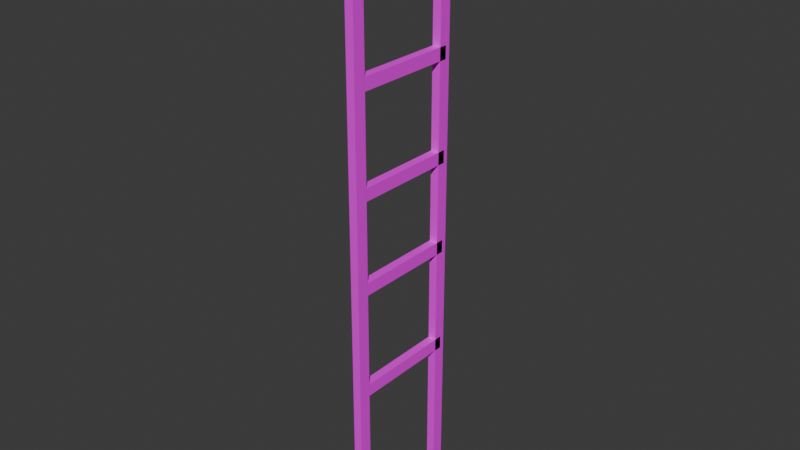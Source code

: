 # Source: Escaleracama.blend  (saved by Blender 5.0.119; exported with 4.5.12 LTS)
import bpy
from mathutils import Matrix  # noqa: F401  (used for matrix-valued properties, if any)

bpy.ops.wm.read_factory_settings(use_empty=True)
scene = bpy.context.scene
scene.name = 'Scene'

# ---- collections
col_collection = bpy.data.collections.new('Collection'); scene.collection.children.link(col_collection)

# ---- images (referenced by path relative to the original .blend; pixels are not part of the script)
import os
ASSET_DIR = os.environ.get("B2B_ASSET_DIR", "")  # directory of the original .blend (textures are referenced by path, not embedded)
HERE = os.path.dirname(os.path.abspath(__file__))  # packed textures are extracted next to this script under _unpacked/

def load_image(name, relpath, width, height, colorspace="sRGB"):
    """Load a texture the original file referenced (path relative to the .blend, or extracted next to this script)."""
    p = next((c for c in (os.path.join(HERE, relpath), os.path.join(ASSET_DIR, relpath)) if relpath and os.path.exists(c)), "")
    if p:
        img = bpy.data.images.load(p, check_existing=True)
        img.name = name
    else:  # same state as the original file: an image datablock whose file is absent (Cycles renders it pink)
        img = bpy.data.images.new(name, width, height)
        img.source = "FILE"
        img.filepath = "//" + (relpath or name)
    img.colorspace_settings.name = colorspace
    return img
img_s_blanco_base_png = load_image('s_blanco_base.png', 's_blanco_base.png', 1024, 1024, 'sRGB')

# ---- materials (node trees are filled in below, after node groups)
mat_metal_001 = bpy.data.materials.new('Metal.001')

# ---- material node trees
mat_metal_001.use_nodes = True; mat_metal_001.node_tree.nodes.clear()
_N = mat_metal_001.node_tree.nodes; _L = mat_metal_001.node_tree.links
n0 = _N.new('ShaderNodeBsdfPrincipled'); n0.name = 'Principled BSDF'; n0.location = (-200, 100)
n1 = _N.new('ShaderNodeOutputMaterial'); n1.name = 'Material Output'; n1.location = (200, 100)
n2 = _N.new('ShaderNodeTexImage'); n2.name = 'Image Texture'; n2.location = (-490, 75)
n2.image = img_s_blanco_base_png
_L.new(n0.outputs[0], n1.inputs[0])
_L.new(n2.outputs[0], n0.inputs[0])
n1.is_active_output = True

# ---- world
world_world = bpy.data.worlds.new('World'); scene.world = world_world
world_world.use_nodes = True; world_world.node_tree.nodes.clear()
_N = world_world.node_tree.nodes; _L = world_world.node_tree.links
n0 = _N.new('ShaderNodeOutputWorld'); n0.name = 'World Output'; n0.location = (200, 100)
n1 = _N.new('ShaderNodeBackground'); n1.name = 'Background'; n1.location = (-200, 100)
n1.inputs[0].default_value = (0.05088, 0.05088, 0.05088, 1.0)
_L.new(n1.outputs[0], n0.inputs[0])
n0.is_active_output = True
world_world.color = (0.05088, 0.05088, 0.05088)
world_world.sun_shadow_jitter_overblur = 0.0

# ---- meshes
me_cube_001 = bpy.data.meshes.new('Cube.001')
me_cube_001.from_pydata([(-0.9433, -9.802, -1.052), (-0.9433, -9.802, 0.9479), (-0.9433, -7.802, -1.052), (-0.9433, -7.802, 0.9479), (1.057, -9.802, -1.052), (1.057, -9.802, 0.9479), (1.057, -7.802, -1.052), (1.057, -7.802, 0.9479), (-1.029, 7.957, -1.052), (-1.029, 7.957, 0.9479), (-1.029, 9.957, -1.052), (-1.029, 9.957, 0.9479), (0.9713, 7.957, -1.052), (0.9713, 7.957, 0.9479), (0.9713, 9.957, -1.052), (0.9713, 9.957, 0.9479), (-1.029, 9.178, -0.2175), (-1.029, -9.496, -0.2175), (-1.029, 9.178, -0.1756), (-1.029, -9.496, -0.1756), (0.9713, 9.178, -0.2175), (0.9713, -9.496, -0.2175), (0.9713, 9.178, -0.1756), (0.9713, -9.496, -0.1756), (-1.029, 9.178, 0.4183), (-1.029, -9.496, 0.4183), (-1.029, 9.178, 0.4601), (-1.029, -9.496, 0.4601), (0.9713, 9.178, 0.4183), (0.9713, -9.496, 0.4183), (0.9713, 9.178, 0.4601), (0.9713, -9.496, 0.4601), (-1.029, 9.178, 0.7153), (-1.029, -9.496, 0.7153), (-1.029, 9.178, 0.7571), (-1.029, -9.496, 0.7571), (0.9713, 9.178, 0.7153), (0.9713, -9.496, 0.7153), (0.9713, 9.178, 0.7571), (0.9713, -9.496, 0.7571), (-1.029, 9.178, 0.08961), (-1.029, -9.496, 0.08961), (-1.029, 9.178, 0.1314), (-1.029, -9.496, 0.1314), (0.9713, 9.178, 0.08961), (0.9713, -9.496, 0.08961), (0.9713, 9.178, 0.1314), (0.9713, -9.496, 0.1314), (-1.029, 9.178, -0.5768), (-1.029, -9.496, -0.5768), (-1.029, 9.178, -0.535), (-1.029, -9.496, -0.535), (0.9713, 9.178, -0.5768), (0.9713, -9.496, -0.5768), (0.9713, 9.178, -0.535), (0.9713, -9.496, -0.535)], [], [(0, 1, 3, 2), (2, 3, 7, 6), (6, 7, 5, 4), (4, 5, 1, 0), (2, 6, 4, 0), (7, 3, 1, 5), (8, 9, 11, 10), (10, 11, 15, 14), (14, 15, 13, 12), (12, 13, 9, 8), (10, 14, 12, 8), (15, 11, 9, 13), (16, 17, 19, 18), (18, 19, 23, 22), (22, 23, 21, 20), (20, 21, 17, 16), (18, 22, 20, 16), (23, 19, 17, 21), (24, 25, 27, 26), (26, 27, 31, 30), (30, 31, 29, 28), (28, 29, 25, 24), (26, 30, 28, 24), (31, 27, 25, 29), (32, 33, 35, 34), (34, 35, 39, 38), (38, 39, 37, 36), (36, 37, 33, 32), (34, 38, 36, 32), (39, 35, 33, 37), (40, 41, 43, 42), (42, 43, 47, 46), (46, 47, 45, 44), (44, 45, 41, 40), (42, 46, 44, 40), (47, 43, 41, 45), (48, 49, 51, 50), (50, 51, 55, 54), (54, 55, 53, 52), (52, 53, 49, 48), (50, 54, 52, 48), (55, 51, 49, 53)])
_uv = me_cube_001.uv_layers.new(name='UVMap')
_uv.uv.foreach_set('vector', [0.375, 0.0, 0.625, 0.0, 0.625, 0.25, 0.375, 0.25, 0.375, 0.25, 0.625, 0.25, 0.625, 0.5, 0.375, 0.5, 0.375, 0.5, 0.625, 0.5, 0.625, 0.75, 0.375, 0.75, 0.375, 0.75, 0.625, 0.75, 0.625, 1.0, 0.375, 1.0, 0.125, 0.5, 0.375, 0.5, 0.375, 0.75, 0.125, 0.75, 0.625, 0.5, 0.875, 0.5, 0.875, 0.75, 0.625, 0.75, 0.375, 0.0, 0.625, 0.0, 0.625, 0.25, 0.375, 0.25, 0.375, 0.25, 0.625, 0.25, 0.625, 0.5, 0.375, 0.5, 0.375, 0.5, 0.625, 0.5, 0.625, 0.75, 0.375, 0.75, 0.375, 0.75, 0.625, 0.75, 0.625, 1.0, 0.375, 1.0, 0.125, 0.5, 0.375, 0.5, 0.375, 0.75, 0.125, 0.75, 0.625, 0.5, 0.875, 0.5, 0.875, 0.75, 0.625, 0.75, 0.375, 0.0, 0.625, 0.0, 0.625, 0.25, 0.375, 0.25, 0.375, 0.25, 0.625, 0.25, 0.625, 0.5, 0.375, 0.5, 0.375, 0.5, 0.625, 0.5, 0.625, 0.75, 0.375, 0.75, 0.375, 0.75, 0.625, 0.75, 0.625, 1.0, 0.375, 1.0, 0.125, 0.5, 0.375, 0.5, 0.375, 0.75, 0.125, 0.75, 0.625, 0.5, 0.875, 0.5, 0.875, 0.75, 0.625, 0.75, 0.375, 0.0, 0.625, 0.0, 0.625, 0.25, 0.375, 0.25, 0.375, 0.25, 0.625, 0.25, 0.625, 0.5, 0.375, 0.5, 0.375, 0.5, 0.625, 0.5, 0.625, 0.75, 0.375, 0.75, 0.375, 0.75, 0.625, 0.75, 0.625, 1.0, 0.375, 1.0, 0.125, 0.5, 0.375, 0.5, 0.375, 0.75, 0.125, 0.75, 0.625, 0.5, 0.875, 0.5, 0.875, 0.75, 0.625, 0.75, 0.375, 0.0, 0.625, 0.0, 0.625, 0.25, 0.375, 0.25, 0.375, 0.25, 0.625, 0.25, 0.625, 0.5, 0.375, 0.5, 0.375, 0.5, 0.625, 0.5, 0.625, 0.75, 0.375, 0.75, 0.375, 0.75, 0.625, 0.75, 0.625, 1.0, 0.375, 1.0, 0.125, 0.5, 0.375, 0.5, 0.375, 0.75, 0.125, 0.75, 0.625, 0.5, 0.875, 0.5, 0.875, 0.75, 0.625, 0.75, 0.375, 0.0, 0.625, 0.0, 0.625, 0.25, 0.375, 0.25, 0.375, 0.25, 0.625, 0.25, 0.625, 0.5, 0.375, 0.5, 0.375, 0.5, 0.625, 0.5, 0.625, 0.75, 0.375, 0.75, 0.375, 0.75, 0.625, 0.75, 0.625, 1.0, 0.375, 1.0, 0.125, 0.5, 0.375, 0.5, 0.375, 0.75, 0.125, 0.75, 0.625, 0.5, 0.875, 0.5, 0.875, 0.75, 0.625, 0.75, 0.375, 0.0, 0.625, 0.0, 0.625, 0.25, 0.375, 0.25, 0.375, 0.25, 0.625, 0.25, 0.625, 0.5, 0.375, 0.5, 0.375, 0.5, 0.625, 0.5, 0.625, 0.75, 0.375, 0.75, 0.375, 0.75, 0.625, 0.75, 0.625, 1.0, 0.375, 1.0, 0.125, 0.5, 0.375, 0.5, 0.375, 0.75, 0.125, 0.75, 0.625, 0.5, 0.875, 0.5, 0.875, 0.75, 0.625, 0.75])
me_cube_001.materials.append(mat_metal_001)
me_cube_001.update()

# ---- objects
ob_cube = bpy.data.objects.new('Cube', me_cube_001)

# ---- transforms, parenting, visibility, modifiers, constraints
ob_cube.location = (-0.005671, 1.288, 7.405)
ob_cube.scale = (0.1001, 0.1463, 7.0)

# ---- collection membership
col_collection.objects.link(ob_cube)

# ---- scene / render settings (as saved in the file)
scene.frame_start = 1; scene.frame_end = 250; scene.frame_set(1)
scene.render.engine = 'BLENDER_EEVEE_NEXT'
scene.render.bake_bias = 0.0
scene.render.bake_samples = 0
scene.cycles.sampling_pattern = 'TABULATED_SOBOL'
scene.eevee.use_volume_custom_range = False
bpy.context.view_layer.update()

# ---- added for rendering (the .blend has no active camera and no usable light): camera, sun
cam_auto = bpy.data.cameras.new('AutoCamera')
cam_auto.lens = 50.0
cam_auto.sensor_width = 36.0
cam_auto.clip_end = 1000.0
ob_auto_camera = bpy.data.objects.new('AutoCamera', cam_auto)
scene.collection.objects.link(ob_auto_camera)
ob_auto_camera.location = (13.2237, -14.5741, 17.6227)
ob_auto_camera.rotation_euler = (1.09748, -7.21219e-08, 0.694738)
scene.camera = ob_auto_camera
light_auto_sun = bpy.data.lights.new('AutoSun', 'SUN')
light_auto_sun.energy = 3.0
light_auto_sun.angle = 0.0523599
ob_auto_sun = bpy.data.objects.new('AutoSun', light_auto_sun)
scene.collection.objects.link(ob_auto_sun)
ob_auto_sun.rotation_euler = (0.872665, 0.174533, 0.523599)
bpy.context.view_layer.update()
